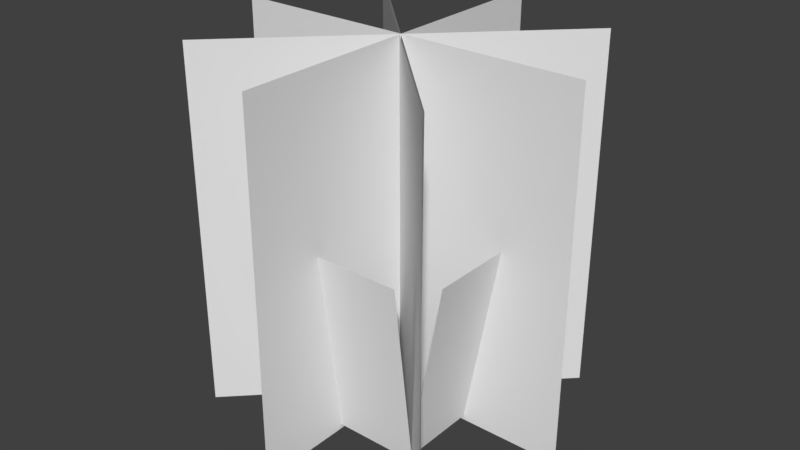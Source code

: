 # Source: NoahBush.blend  (saved by Blender 2.79.0; exported with 4.5.12 LTS)
import bpy
from mathutils import Matrix  # noqa: F401  (used for matrix-valued properties, if any)

bpy.ops.wm.read_factory_settings(use_empty=True)
scene = bpy.context.scene
scene.name = 'Scene'

# ---- collections
col_collection_1 = bpy.data.collections.new('Collection 1'); scene.collection.children.link(col_collection_1)

# ---- materials (node trees are filled in below, after node groups)
mat_material_001 = bpy.data.materials.new('Material.001')
mat_material_001.alpha_threshold = 0.0
mat_material_001.use_transparent_shadow = False
mat_material_001.roughness = 0.5

# ---- material node trees

# ---- world
world_world = bpy.data.worlds.new('World'); scene.world = world_world
world_world.color = (0.05088, 0.05088, 0.05088)
world_world.use_sun_shadow = False
world_world.sun_shadow_jitter_overblur = 0.0
world_world.cycles.sampling_method = 'MANUAL'

# ---- meshes
me_plane_008 = bpy.data.meshes.new('Plane.008')
me_plane_008.from_pydata([(-1.0, -1.0, 0.0), (1.0, -1.0, 0.0), (-1.0, 1.0, 0.0), (1.0, 1.0, 0.0)], [], [(0, 1, 3, 2)])
_uv = me_plane_008.uv_layers.new(name='UVMap')
_uv.uv.foreach_set('vector', [0.0001, 9.998e-05, 0.9999, 9.998e-05, 0.9999, 0.9999, 9.998e-05, 0.9999])
me_plane_008.materials.append(mat_material_001)
me_plane_008.use_remesh_preserve_volume = False
me_plane_008.use_remesh_preserve_attributes = False
me_plane_008.use_mirror_vertex_groups = False
me_plane_008.update()
me_plane_007 = bpy.data.meshes.new('Plane.007')
me_plane_007.from_pydata([(-1.0, -1.0, 0.0), (1.0, -1.0, 0.0), (-1.0, 1.0, 0.0), (1.0, 1.0, 0.0)], [], [(0, 1, 3, 2)])
_uv = me_plane_007.uv_layers.new(name='UVMap')
_uv.uv.foreach_set('vector', [0.0001, 9.998e-05, 0.9999, 9.998e-05, 0.9999, 0.9999, 9.998e-05, 0.9999])
me_plane_007.materials.append(mat_material_001)
me_plane_007.use_remesh_preserve_volume = False
me_plane_007.use_remesh_preserve_attributes = False
me_plane_007.use_mirror_vertex_groups = False
me_plane_007.update()
me_plane_006 = bpy.data.meshes.new('Plane.006')
me_plane_006.from_pydata([(-1.0, -1.0, 0.0), (1.0, -1.0, 0.0), (-1.0, 1.0, 0.0), (1.0, 1.0, 0.0)], [], [(0, 1, 3, 2)])
_uv = me_plane_006.uv_layers.new(name='UVMap')
_uv.uv.foreach_set('vector', [0.0001, 9.998e-05, 0.9999, 9.998e-05, 0.9999, 0.9999, 9.998e-05, 0.9999])
me_plane_006.materials.append(mat_material_001)
me_plane_006.use_remesh_preserve_volume = False
me_plane_006.use_remesh_preserve_attributes = False
me_plane_006.use_mirror_vertex_groups = False
me_plane_006.update()
me_plane_005 = bpy.data.meshes.new('Plane.005')
me_plane_005.from_pydata([(-1.0, -1.0, 0.0), (1.0, -1.0, 0.0), (-1.0, 1.0, 0.0), (1.0, 1.0, 0.0)], [], [(0, 1, 3, 2)])
_uv = me_plane_005.uv_layers.new(name='UVMap')
_uv.uv.foreach_set('vector', [0.0001, 9.998e-05, 0.9999, 9.998e-05, 0.9999, 0.9999, 9.998e-05, 0.9999])
me_plane_005.materials.append(mat_material_001)
me_plane_005.use_remesh_preserve_volume = False
me_plane_005.use_remesh_preserve_attributes = False
me_plane_005.use_mirror_vertex_groups = False
me_plane_005.update()
me_plane_004 = bpy.data.meshes.new('Plane.004')
me_plane_004.from_pydata([(-1.0, -1.0, 0.0), (1.0, -1.0, 0.0), (-1.0, 1.0, 0.0), (1.0, 1.0, 0.0)], [], [(0, 1, 3, 2)])
_uv = me_plane_004.uv_layers.new(name='UVMap')
_uv.uv.foreach_set('vector', [0.0001, 9.998e-05, 0.9999, 9.998e-05, 0.9999, 0.9999, 9.998e-05, 0.9999])
me_plane_004.materials.append(mat_material_001)
me_plane_004.use_remesh_preserve_volume = False
me_plane_004.use_remesh_preserve_attributes = False
me_plane_004.use_mirror_vertex_groups = False
me_plane_004.update()
me_plane_003 = bpy.data.meshes.new('Plane.003')
me_plane_003.from_pydata([(-1.0, -1.0, 0.0), (1.0, -1.0, 0.0), (-1.0, 1.0, 0.0), (1.0, 1.0, 0.0)], [], [(0, 1, 3, 2)])
_uv = me_plane_003.uv_layers.new(name='UVMap')
_uv.uv.foreach_set('vector', [0.0001, 9.998e-05, 0.9999, 9.998e-05, 0.9999, 0.9999, 9.998e-05, 0.9999])
me_plane_003.materials.append(mat_material_001)
me_plane_003.use_remesh_preserve_volume = False
me_plane_003.use_remesh_preserve_attributes = False
me_plane_003.use_mirror_vertex_groups = False
me_plane_003.update()
me_plane_002 = bpy.data.meshes.new('Plane.002')
me_plane_002.from_pydata([(-1.0, -1.0, 0.0), (1.0, -1.0, 0.0), (-1.0, 1.0, 0.0), (1.0, 1.0, 0.0)], [], [(0, 1, 3, 2)])
_uv = me_plane_002.uv_layers.new(name='UVMap')
_uv.uv.foreach_set('vector', [0.0001, 9.998e-05, 0.9999, 9.998e-05, 0.9999, 0.9999, 9.998e-05, 0.9999])
me_plane_002.materials.append(mat_material_001)
me_plane_002.use_remesh_preserve_volume = False
me_plane_002.use_remesh_preserve_attributes = False
me_plane_002.use_mirror_vertex_groups = False
me_plane_002.update()
me_plane_001 = bpy.data.meshes.new('Plane.001')
me_plane_001.from_pydata([(-1.0, -1.0, 0.0), (1.0, -1.0, 0.0), (-1.0, 1.0, 0.0), (1.0, 1.0, 0.0)], [], [(0, 1, 3, 2)])
_uv = me_plane_001.uv_layers.new(name='UVMap')
_uv.uv.foreach_set('vector', [0.0001, 9.998e-05, 0.9999, 9.998e-05, 0.9999, 0.9999, 9.998e-05, 0.9999])
me_plane_001.materials.append(mat_material_001)
me_plane_001.use_remesh_preserve_volume = False
me_plane_001.use_remesh_preserve_attributes = False
me_plane_001.use_mirror_vertex_groups = False
me_plane_001.update()
me_plane = bpy.data.meshes.new('Plane')
me_plane.from_pydata([(-1.0, -1.0, 0.0), (1.0, -1.0, 0.0), (-1.0, 1.0, 0.0), (1.0, 1.0, 0.0)], [], [(0, 1, 3, 2)])
_uv = me_plane.uv_layers.new(name='UVMap')
_uv.uv.foreach_set('vector', [0.0001, 9.998e-05, 0.9999, 9.998e-05, 0.9999, 0.9999, 9.998e-05, 0.9999])
me_plane.materials.append(mat_material_001)
me_plane.use_remesh_preserve_volume = False
me_plane.use_remesh_preserve_attributes = False
me_plane.use_mirror_vertex_groups = False
me_plane.update()

# ---- objects
ob_plane_008 = bpy.data.objects.new('Plane.008', me_plane_008)
ob_plane_007 = bpy.data.objects.new('Plane.007', me_plane_007)
ob_plane_006 = bpy.data.objects.new('Plane.006', me_plane_006)
ob_plane_005 = bpy.data.objects.new('Plane.005', me_plane_005)
ob_plane_004 = bpy.data.objects.new('Plane.004', me_plane_004)
ob_plane_003 = bpy.data.objects.new('Plane.003', me_plane_003)
ob_plane_002 = bpy.data.objects.new('Plane.002', me_plane_002)
ob_plane_001 = bpy.data.objects.new('Plane.001', me_plane_001)
ob_plane = bpy.data.objects.new('Plane', me_plane)

# ---- transforms, parenting, visibility, modifiers, constraints
ob_plane_008.location = (0.009687, -0.5193, 0.3059)
ob_plane_008.rotation_euler = (1.443, -2.964e-09, -9.425)
ob_plane_008.scale = (-0.4556, 0.5272, 1.0)
ob_plane_008.lineart.crease_threshold = 0.0
ob_plane_007.location = (0.5305, 0.01357, 0.3059)
ob_plane_007.rotation_euler = (1.393, -5.877e-08, -7.854)
ob_plane_007.scale = (-0.4556, 0.5272, 1.0)
ob_plane_007.lineart.crease_threshold = 0.0
ob_plane_006.location = (-0.001893, 0.522, 0.3059)
ob_plane_006.rotation_euler = (1.383, -3.207e-08, -6.283)
ob_plane_006.scale = (-0.4556, 0.5272, 1.0)
ob_plane_006.lineart.crease_threshold = 0.0
ob_plane_005.location = (-0.4892, 0.01188, 0.3059)
ob_plane_005.rotation_euler = (1.462, -1.25e-09, -4.712)
ob_plane_005.scale = (-0.4556, 0.5272, 1.0)
ob_plane_005.lineart.crease_threshold = 0.0
ob_plane_004.location = (0.0, 0.01188, 0.762)
ob_plane_004.rotation_euler = (1.567, 0.0, -3.927)
ob_plane_004.lineart.crease_threshold = 0.0
ob_plane_003.location = (0.0, 0.01188, 0.762)
ob_plane_003.rotation_euler = (1.567, -0.0, -2.356)
ob_plane_003.lineart.crease_threshold = 0.0
ob_plane_002.location = (0.0, 0.01188, 0.762)
ob_plane_002.rotation_euler = (1.567, -0.0, -0.7854)
ob_plane_002.lineart.crease_threshold = 0.0
ob_plane_001.location = (0.0, 0.01188, 0.762)
ob_plane_001.rotation_euler = (1.567, -0.0, -1.571)
ob_plane_001.lineart.crease_threshold = 0.0
ob_plane.location = (0.0, 0.01188, 0.762)
ob_plane.rotation_euler = (1.567, -0.0, 0.0)
ob_plane.lineart.crease_threshold = 0.0

# ---- collection membership
col_collection_1.objects.link(ob_plane_008)
col_collection_1.objects.link(ob_plane_007)
col_collection_1.objects.link(ob_plane_006)
col_collection_1.objects.link(ob_plane_005)
col_collection_1.objects.link(ob_plane_004)
col_collection_1.objects.link(ob_plane_003)
col_collection_1.objects.link(ob_plane_002)
col_collection_1.objects.link(ob_plane_001)
col_collection_1.objects.link(ob_plane)

# ---- scene / render settings (as saved in the file)
scene.frame_start = 1; scene.frame_end = 250; scene.frame_set(1)
scene.render.engine = 'BLENDER_EEVEE_NEXT'
scene.render.resolution_percentage = 50
scene.render.dither_intensity = 0.0
scene.cycles.use_denoising = False
scene.cycles.samples = 128
scene.cycles.sampling_pattern = 'TABULATED_SOBOL'
scene.cycles.use_adaptive_sampling = False
scene.cycles.use_light_tree = False
scene.cycles.blur_glossy = 0.0
scene.cycles.sample_clamp_indirect = 0.0
scene.view_settings.view_transform = 'Standard'
bpy.context.view_layer.update()

# ---- added for rendering (the .blend has no active camera and no usable light): camera, sun
cam_auto = bpy.data.cameras.new('AutoCamera')
cam_auto.lens = 50.0
cam_auto.sensor_width = 36.0
cam_auto.clip_end = 1000.0
ob_auto_camera = bpy.data.objects.new('AutoCamera', cam_auto)
scene.collection.objects.link(ob_auto_camera)
ob_auto_camera.location = (3.20507, -3.8342, 3.32601)
ob_auto_camera.rotation_euler = (1.09748, -7.21219e-08, 0.694738)
scene.camera = ob_auto_camera
light_auto_sun = bpy.data.lights.new('AutoSun', 'SUN')
light_auto_sun.energy = 3.0
light_auto_sun.angle = 0.0523599
ob_auto_sun = bpy.data.objects.new('AutoSun', light_auto_sun)
scene.collection.objects.link(ob_auto_sun)
ob_auto_sun.rotation_euler = (0.872665, 0.174533, 0.523599)
bpy.context.view_layer.update()
